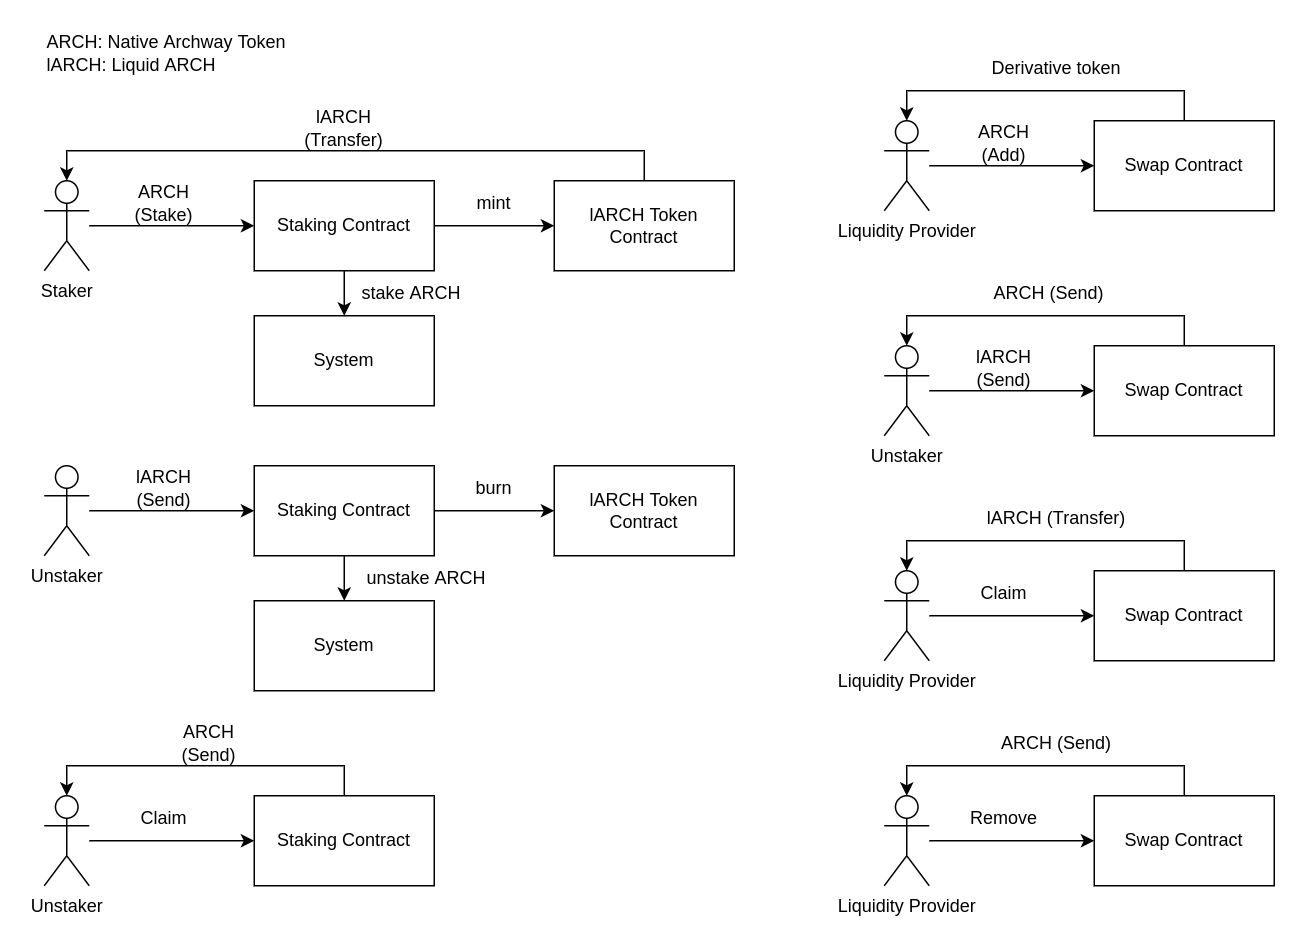

The diagram above was exported from draw.io. Its source (the exported page's mxGraphModel, read from the mxfile embedded in the PNG):
<mxGraphModel dx="868" dy="433" grid="1" gridSize="10" guides="1" tooltips="1" connect="1" arrows="1" fold="1" page="1" pageScale="1" pageWidth="827" pageHeight="1169" math="0" shadow="0">
  <root>
    <mxCell id="0" />
    <mxCell id="1" parent="0" />
    <mxCell id="9pmUGReayYM_4I1hCuk9-1" value="" style="edgeStyle=orthogonalEdgeStyle;rounded=0;orthogonalLoop=1;jettySize=auto;html=1;" parent="1" source="9pmUGReayYM_4I1hCuk9-2" target="9pmUGReayYM_4I1hCuk9-5" edge="1">
      <mxGeometry relative="1" as="geometry" />
    </mxCell>
    <mxCell id="9pmUGReayYM_4I1hCuk9-2" value="Staker" style="shape=umlActor;verticalLabelPosition=bottom;verticalAlign=top;html=1;outlineConnect=0;" parent="1" vertex="1">
      <mxGeometry x="120" y="120" width="30" height="60" as="geometry" />
    </mxCell>
    <mxCell id="9pmUGReayYM_4I1hCuk9-3" value="" style="edgeStyle=orthogonalEdgeStyle;rounded=0;orthogonalLoop=1;jettySize=auto;html=1;" parent="1" source="9pmUGReayYM_4I1hCuk9-5" target="9pmUGReayYM_4I1hCuk9-9" edge="1">
      <mxGeometry relative="1" as="geometry" />
    </mxCell>
    <mxCell id="9pmUGReayYM_4I1hCuk9-4" value="" style="edgeStyle=orthogonalEdgeStyle;rounded=0;orthogonalLoop=1;jettySize=auto;html=1;" parent="1" source="9pmUGReayYM_4I1hCuk9-5" target="9pmUGReayYM_4I1hCuk9-13" edge="1">
      <mxGeometry relative="1" as="geometry" />
    </mxCell>
    <mxCell id="9pmUGReayYM_4I1hCuk9-5" value="Staking Contract" style="whiteSpace=wrap;html=1;verticalAlign=middle;" parent="1" vertex="1">
      <mxGeometry x="260" y="120" width="120" height="60" as="geometry" />
    </mxCell>
    <mxCell id="9pmUGReayYM_4I1hCuk9-6" value="ARCH (Stake)" style="text;html=1;strokeColor=none;fillColor=none;align=center;verticalAlign=middle;whiteSpace=wrap;rounded=0;" parent="1" vertex="1">
      <mxGeometry x="170" y="120" width="60" height="30" as="geometry" />
    </mxCell>
    <mxCell id="9pmUGReayYM_4I1hCuk9-7" value="ARCH: Native Archway Token&lt;br&gt;lARCH: Liquid ARCH" style="text;html=1;strokeColor=none;fillColor=none;align=left;verticalAlign=middle;whiteSpace=wrap;rounded=0;" parent="1" vertex="1">
      <mxGeometry x="120" y="20" width="255" height="30" as="geometry" />
    </mxCell>
    <mxCell id="9pmUGReayYM_4I1hCuk9-8" style="edgeStyle=orthogonalEdgeStyle;rounded=0;orthogonalLoop=1;jettySize=auto;html=1;entryX=0.5;entryY=0;entryDx=0;entryDy=0;entryPerimeter=0;" parent="1" source="9pmUGReayYM_4I1hCuk9-9" target="9pmUGReayYM_4I1hCuk9-2" edge="1">
      <mxGeometry relative="1" as="geometry">
        <Array as="points">
          <mxPoint x="520" y="100" />
          <mxPoint x="135" y="100" />
        </Array>
      </mxGeometry>
    </mxCell>
    <mxCell id="9pmUGReayYM_4I1hCuk9-9" value="lARCH Token Contract" style="whiteSpace=wrap;html=1;verticalAlign=middle;" parent="1" vertex="1">
      <mxGeometry x="460" y="120" width="120" height="60" as="geometry" />
    </mxCell>
    <mxCell id="9pmUGReayYM_4I1hCuk9-10" value="mint" style="text;html=1;strokeColor=none;fillColor=none;align=center;verticalAlign=middle;whiteSpace=wrap;rounded=0;" parent="1" vertex="1">
      <mxGeometry x="390" y="120" width="60" height="30" as="geometry" />
    </mxCell>
    <mxCell id="9pmUGReayYM_4I1hCuk9-11" value="lARCH (Transfer)" style="text;html=1;strokeColor=none;fillColor=none;align=center;verticalAlign=middle;whiteSpace=wrap;rounded=0;" parent="1" vertex="1">
      <mxGeometry x="290" y="70" width="60" height="30" as="geometry" />
    </mxCell>
    <mxCell id="9pmUGReayYM_4I1hCuk9-12" value="stake ARCH" style="text;html=1;strokeColor=none;fillColor=none;align=center;verticalAlign=middle;whiteSpace=wrap;rounded=0;" parent="1" vertex="1">
      <mxGeometry x="330" y="180" width="70" height="30" as="geometry" />
    </mxCell>
    <mxCell id="9pmUGReayYM_4I1hCuk9-13" value="System" style="whiteSpace=wrap;html=1;verticalAlign=middle;" parent="1" vertex="1">
      <mxGeometry x="260" y="210" width="120" height="60" as="geometry" />
    </mxCell>
    <mxCell id="9pmUGReayYM_4I1hCuk9-14" value="" style="edgeStyle=orthogonalEdgeStyle;rounded=0;orthogonalLoop=1;jettySize=auto;html=1;" parent="1" source="9pmUGReayYM_4I1hCuk9-15" target="9pmUGReayYM_4I1hCuk9-18" edge="1">
      <mxGeometry relative="1" as="geometry" />
    </mxCell>
    <mxCell id="9pmUGReayYM_4I1hCuk9-15" value="Unstaker" style="shape=umlActor;verticalLabelPosition=bottom;verticalAlign=top;html=1;outlineConnect=0;" parent="1" vertex="1">
      <mxGeometry x="120" y="310" width="30" height="60" as="geometry" />
    </mxCell>
    <mxCell id="9pmUGReayYM_4I1hCuk9-16" value="" style="edgeStyle=orthogonalEdgeStyle;rounded=0;orthogonalLoop=1;jettySize=auto;html=1;" parent="1" source="9pmUGReayYM_4I1hCuk9-18" target="9pmUGReayYM_4I1hCuk9-20" edge="1">
      <mxGeometry relative="1" as="geometry" />
    </mxCell>
    <mxCell id="9pmUGReayYM_4I1hCuk9-17" value="" style="edgeStyle=orthogonalEdgeStyle;rounded=0;orthogonalLoop=1;jettySize=auto;html=1;" parent="1" source="9pmUGReayYM_4I1hCuk9-18" target="9pmUGReayYM_4I1hCuk9-23" edge="1">
      <mxGeometry relative="1" as="geometry" />
    </mxCell>
    <mxCell id="9pmUGReayYM_4I1hCuk9-18" value="Staking Contract" style="whiteSpace=wrap;html=1;verticalAlign=middle;" parent="1" vertex="1">
      <mxGeometry x="260" y="310" width="120" height="60" as="geometry" />
    </mxCell>
    <mxCell id="9pmUGReayYM_4I1hCuk9-19" value="lARCH (Send)" style="text;html=1;strokeColor=none;fillColor=none;align=center;verticalAlign=middle;whiteSpace=wrap;rounded=0;" parent="1" vertex="1">
      <mxGeometry x="170" y="310" width="60" height="30" as="geometry" />
    </mxCell>
    <mxCell id="9pmUGReayYM_4I1hCuk9-20" value="lARCH Token Contract" style="whiteSpace=wrap;html=1;verticalAlign=middle;" parent="1" vertex="1">
      <mxGeometry x="460" y="310" width="120" height="60" as="geometry" />
    </mxCell>
    <mxCell id="9pmUGReayYM_4I1hCuk9-21" value="burn" style="text;html=1;strokeColor=none;fillColor=none;align=center;verticalAlign=middle;whiteSpace=wrap;rounded=0;" parent="1" vertex="1">
      <mxGeometry x="390" y="310" width="60" height="30" as="geometry" />
    </mxCell>
    <mxCell id="9pmUGReayYM_4I1hCuk9-22" value="unstake ARCH" style="text;html=1;strokeColor=none;fillColor=none;align=center;verticalAlign=middle;whiteSpace=wrap;rounded=0;" parent="1" vertex="1">
      <mxGeometry x="330" y="370" width="90" height="30" as="geometry" />
    </mxCell>
    <mxCell id="9pmUGReayYM_4I1hCuk9-23" value="System" style="whiteSpace=wrap;html=1;verticalAlign=middle;" parent="1" vertex="1">
      <mxGeometry x="260" y="400" width="120" height="60" as="geometry" />
    </mxCell>
    <mxCell id="9pmUGReayYM_4I1hCuk9-24" value="" style="edgeStyle=orthogonalEdgeStyle;rounded=0;orthogonalLoop=1;jettySize=auto;html=1;" parent="1" source="9pmUGReayYM_4I1hCuk9-25" target="9pmUGReayYM_4I1hCuk9-27" edge="1">
      <mxGeometry relative="1" as="geometry" />
    </mxCell>
    <mxCell id="9pmUGReayYM_4I1hCuk9-25" value="Unstaker" style="shape=umlActor;verticalLabelPosition=bottom;verticalAlign=top;html=1;outlineConnect=0;" parent="1" vertex="1">
      <mxGeometry x="120" y="530" width="30" height="60" as="geometry" />
    </mxCell>
    <mxCell id="9pmUGReayYM_4I1hCuk9-26" style="edgeStyle=orthogonalEdgeStyle;rounded=0;orthogonalLoop=1;jettySize=auto;html=1;entryX=0.5;entryY=0;entryDx=0;entryDy=0;entryPerimeter=0;" parent="1" source="9pmUGReayYM_4I1hCuk9-27" target="9pmUGReayYM_4I1hCuk9-25" edge="1">
      <mxGeometry relative="1" as="geometry">
        <Array as="points">
          <mxPoint x="320" y="510" />
          <mxPoint x="135" y="510" />
        </Array>
      </mxGeometry>
    </mxCell>
    <mxCell id="9pmUGReayYM_4I1hCuk9-27" value="Staking Contract" style="whiteSpace=wrap;html=1;verticalAlign=middle;" parent="1" vertex="1">
      <mxGeometry x="260" y="530" width="120" height="60" as="geometry" />
    </mxCell>
    <mxCell id="9pmUGReayYM_4I1hCuk9-28" value="Claim" style="text;html=1;strokeColor=none;fillColor=none;align=center;verticalAlign=middle;whiteSpace=wrap;rounded=0;" parent="1" vertex="1">
      <mxGeometry x="170" y="530" width="60" height="30" as="geometry" />
    </mxCell>
    <mxCell id="9pmUGReayYM_4I1hCuk9-29" value="ARCH (Send)" style="text;html=1;strokeColor=none;fillColor=none;align=center;verticalAlign=middle;whiteSpace=wrap;rounded=0;" parent="1" vertex="1">
      <mxGeometry x="200" y="480" width="60" height="30" as="geometry" />
    </mxCell>
    <mxCell id="--fviF_YulAst_ytncKX-1" value="" style="edgeStyle=orthogonalEdgeStyle;rounded=0;orthogonalLoop=1;jettySize=auto;html=1;" edge="1" parent="1" source="--fviF_YulAst_ytncKX-2" target="--fviF_YulAst_ytncKX-4">
      <mxGeometry relative="1" as="geometry" />
    </mxCell>
    <mxCell id="--fviF_YulAst_ytncKX-2" value="Liquidity Provider" style="shape=umlActor;verticalLabelPosition=bottom;verticalAlign=top;html=1;outlineConnect=0;" vertex="1" parent="1">
      <mxGeometry x="680" y="80" width="30" height="60" as="geometry" />
    </mxCell>
    <mxCell id="--fviF_YulAst_ytncKX-3" style="edgeStyle=orthogonalEdgeStyle;rounded=0;orthogonalLoop=1;jettySize=auto;html=1;entryX=0.5;entryY=0;entryDx=0;entryDy=0;entryPerimeter=0;" edge="1" parent="1" source="--fviF_YulAst_ytncKX-4" target="--fviF_YulAst_ytncKX-2">
      <mxGeometry relative="1" as="geometry">
        <mxPoint x="880" y="40.000000000000114" as="targetPoint" />
        <Array as="points">
          <mxPoint x="880" y="60" />
          <mxPoint x="695" y="60" />
        </Array>
      </mxGeometry>
    </mxCell>
    <mxCell id="--fviF_YulAst_ytncKX-4" value="Swap Contract" style="whiteSpace=wrap;html=1;verticalAlign=middle;" vertex="1" parent="1">
      <mxGeometry x="820" y="80" width="120" height="60" as="geometry" />
    </mxCell>
    <mxCell id="--fviF_YulAst_ytncKX-5" value="ARCH (Add)" style="text;html=1;strokeColor=none;fillColor=none;align=center;verticalAlign=middle;whiteSpace=wrap;rounded=0;" vertex="1" parent="1">
      <mxGeometry x="730" y="80" width="60" height="30" as="geometry" />
    </mxCell>
    <mxCell id="--fviF_YulAst_ytncKX-6" value="" style="edgeStyle=orthogonalEdgeStyle;rounded=0;orthogonalLoop=1;jettySize=auto;html=1;" edge="1" parent="1" source="--fviF_YulAst_ytncKX-7" target="--fviF_YulAst_ytncKX-9">
      <mxGeometry relative="1" as="geometry" />
    </mxCell>
    <mxCell id="--fviF_YulAst_ytncKX-7" value="Unstaker" style="shape=umlActor;verticalLabelPosition=bottom;verticalAlign=top;html=1;outlineConnect=0;" vertex="1" parent="1">
      <mxGeometry x="680" y="230" width="30" height="60" as="geometry" />
    </mxCell>
    <mxCell id="--fviF_YulAst_ytncKX-8" style="edgeStyle=orthogonalEdgeStyle;rounded=0;orthogonalLoop=1;jettySize=auto;html=1;exitX=0.5;exitY=0;exitDx=0;exitDy=0;entryX=0.5;entryY=0;entryDx=0;entryDy=0;entryPerimeter=0;" edge="1" parent="1" source="--fviF_YulAst_ytncKX-9" target="--fviF_YulAst_ytncKX-7">
      <mxGeometry relative="1" as="geometry" />
    </mxCell>
    <mxCell id="--fviF_YulAst_ytncKX-9" value="Swap Contract" style="whiteSpace=wrap;html=1;verticalAlign=middle;" vertex="1" parent="1">
      <mxGeometry x="820" y="230" width="120" height="60" as="geometry" />
    </mxCell>
    <mxCell id="--fviF_YulAst_ytncKX-10" value="lARCH (Send)" style="text;html=1;strokeColor=none;fillColor=none;align=center;verticalAlign=middle;whiteSpace=wrap;rounded=0;" vertex="1" parent="1">
      <mxGeometry x="730" y="230" width="60" height="30" as="geometry" />
    </mxCell>
    <mxCell id="--fviF_YulAst_ytncKX-11" value="ARCH (Send)" style="text;html=1;strokeColor=none;fillColor=none;align=center;verticalAlign=middle;whiteSpace=wrap;rounded=0;" vertex="1" parent="1">
      <mxGeometry x="730" y="180" width="120" height="30" as="geometry" />
    </mxCell>
    <mxCell id="--fviF_YulAst_ytncKX-12" value="Derivative token" style="text;html=1;strokeColor=none;fillColor=none;align=center;verticalAlign=middle;whiteSpace=wrap;rounded=0;" vertex="1" parent="1">
      <mxGeometry x="740" y="30" width="110" height="30" as="geometry" />
    </mxCell>
    <mxCell id="--fviF_YulAst_ytncKX-13" value="" style="edgeStyle=orthogonalEdgeStyle;rounded=0;orthogonalLoop=1;jettySize=auto;html=1;" edge="1" parent="1" source="--fviF_YulAst_ytncKX-14" target="--fviF_YulAst_ytncKX-16">
      <mxGeometry relative="1" as="geometry" />
    </mxCell>
    <mxCell id="--fviF_YulAst_ytncKX-14" value="Liquidity Provider" style="shape=umlActor;verticalLabelPosition=bottom;verticalAlign=top;html=1;outlineConnect=0;" vertex="1" parent="1">
      <mxGeometry x="680" y="380" width="30" height="60" as="geometry" />
    </mxCell>
    <mxCell id="--fviF_YulAst_ytncKX-15" style="edgeStyle=orthogonalEdgeStyle;rounded=0;orthogonalLoop=1;jettySize=auto;html=1;entryX=0.5;entryY=0;entryDx=0;entryDy=0;entryPerimeter=0;" edge="1" parent="1" source="--fviF_YulAst_ytncKX-16" target="--fviF_YulAst_ytncKX-14">
      <mxGeometry relative="1" as="geometry">
        <mxPoint x="880" y="340.0000000000001" as="targetPoint" />
        <Array as="points">
          <mxPoint x="880" y="360" />
          <mxPoint x="695" y="360" />
        </Array>
      </mxGeometry>
    </mxCell>
    <mxCell id="--fviF_YulAst_ytncKX-16" value="Swap Contract" style="whiteSpace=wrap;html=1;verticalAlign=middle;" vertex="1" parent="1">
      <mxGeometry x="820" y="380" width="120" height="60" as="geometry" />
    </mxCell>
    <mxCell id="--fviF_YulAst_ytncKX-17" value="Claim" style="text;html=1;strokeColor=none;fillColor=none;align=center;verticalAlign=middle;whiteSpace=wrap;rounded=0;" vertex="1" parent="1">
      <mxGeometry x="730" y="380" width="60" height="30" as="geometry" />
    </mxCell>
    <mxCell id="--fviF_YulAst_ytncKX-18" value="lARCH (Transfer)" style="text;html=1;strokeColor=none;fillColor=none;align=center;verticalAlign=middle;whiteSpace=wrap;rounded=0;" vertex="1" parent="1">
      <mxGeometry x="740" y="330" width="110" height="30" as="geometry" />
    </mxCell>
    <mxCell id="--fviF_YulAst_ytncKX-19" value="" style="edgeStyle=orthogonalEdgeStyle;rounded=0;orthogonalLoop=1;jettySize=auto;html=1;" edge="1" parent="1" source="--fviF_YulAst_ytncKX-20" target="--fviF_YulAst_ytncKX-22">
      <mxGeometry relative="1" as="geometry" />
    </mxCell>
    <mxCell id="--fviF_YulAst_ytncKX-20" value="Liquidity Provider" style="shape=umlActor;verticalLabelPosition=bottom;verticalAlign=top;html=1;outlineConnect=0;" vertex="1" parent="1">
      <mxGeometry x="680" y="530" width="30" height="60" as="geometry" />
    </mxCell>
    <mxCell id="--fviF_YulAst_ytncKX-21" style="edgeStyle=orthogonalEdgeStyle;rounded=0;orthogonalLoop=1;jettySize=auto;html=1;entryX=0.5;entryY=0;entryDx=0;entryDy=0;entryPerimeter=0;" edge="1" parent="1" source="--fviF_YulAst_ytncKX-22" target="--fviF_YulAst_ytncKX-20">
      <mxGeometry relative="1" as="geometry">
        <mxPoint x="880" y="490.0000000000001" as="targetPoint" />
        <Array as="points">
          <mxPoint x="880" y="510" />
          <mxPoint x="695" y="510" />
        </Array>
      </mxGeometry>
    </mxCell>
    <mxCell id="--fviF_YulAst_ytncKX-22" value="Swap Contract" style="whiteSpace=wrap;html=1;verticalAlign=middle;" vertex="1" parent="1">
      <mxGeometry x="820" y="530" width="120" height="60" as="geometry" />
    </mxCell>
    <mxCell id="--fviF_YulAst_ytncKX-23" value="Remove" style="text;html=1;strokeColor=none;fillColor=none;align=center;verticalAlign=middle;whiteSpace=wrap;rounded=0;" vertex="1" parent="1">
      <mxGeometry x="730" y="530" width="60" height="30" as="geometry" />
    </mxCell>
    <mxCell id="--fviF_YulAst_ytncKX-24" value="ARCH (Send)" style="text;html=1;strokeColor=none;fillColor=none;align=center;verticalAlign=middle;whiteSpace=wrap;rounded=0;" vertex="1" parent="1">
      <mxGeometry x="740" y="480" width="110" height="30" as="geometry" />
    </mxCell>
  </root>
</mxGraphModel>